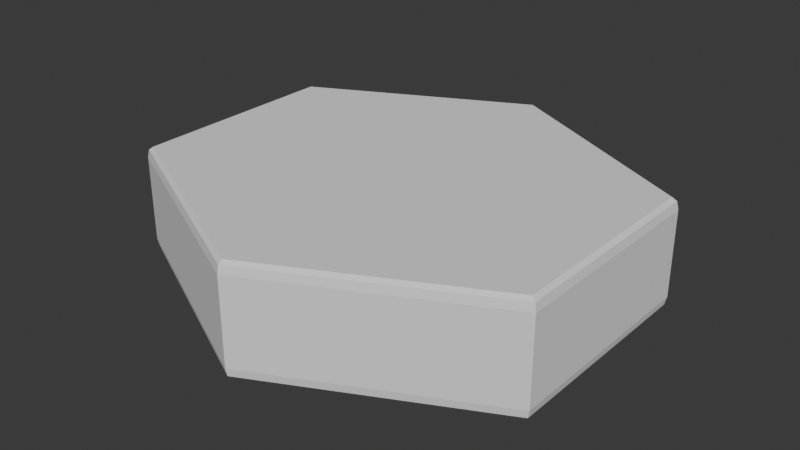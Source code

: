 # Source: HEXAGONO.blend  (saved by Blender 4.3.34; exported with 4.5.12 LTS)
import bpy
from mathutils import Matrix  # noqa: F401  (used for matrix-valued properties, if any)

bpy.ops.wm.read_factory_settings(use_empty=True)
scene = bpy.context.scene
scene.name = 'Scene'

# ---- collections
col_collection = bpy.data.collections.new('Collection'); scene.collection.children.link(col_collection)

# ---- world
world_world = bpy.data.worlds.new('World'); scene.world = world_world
world_world.use_nodes = True; world_world.node_tree.nodes.clear()
_N = world_world.node_tree.nodes; _L = world_world.node_tree.links
n0 = _N.new('ShaderNodeOutputWorld'); n0.name = 'World Output'; n0.location = (300, 300)
n1 = _N.new('ShaderNodeBackground'); n1.name = 'Background'; n1.location = (10, 300)
n1.inputs[0].default_value = (0.05088, 0.05088, 0.05088, 1.0)
_L.new(n1.outputs[0], n0.inputs[0])
n0.is_active_output = True
world_world.color = (0.05088, 0.05088, 0.05088)
world_world.sun_shadow_jitter_overblur = 0.0

# ---- meshes
me_circle_001 = bpy.data.meshes.new('Circle.001')
me_circle_001.from_pydata([(0.0, 1.0, 0.02293), (0.0, 0.9735, 0.0), (0.0, 0.9922, 0.006716), (-0.8431, 0.4868, 0.0), (-0.866, 0.5, 0.02293), (-0.8593, 0.4961, 0.006716), (-0.8431, -0.4868, 0.0), (-0.866, -0.5, 0.02293), (-0.8593, -0.4961, 0.006716), (0.0, -0.9735, 0.0), (0.0, -1.0, 0.02293), (0.0, -0.9922, 0.006716), (0.8431, -0.4868, 0.0), (0.866, -0.5, 0.02293), (0.8593, -0.4961, 0.006716), (0.8431, 0.4868, 0.0), (0.866, 0.5, 0.02293), (0.8593, 0.4961, 0.006716), (0.0, 0.9735, 0.2202), (0.0, 1.0, 0.1972), (0.0, 0.9922, 0.2135), (-0.866, 0.5, 0.1972), (-0.8431, 0.4868, 0.2202), (-0.8593, 0.4961, 0.2135), (-0.866, -0.5, 0.1972), (-0.8431, -0.4868, 0.2202), (-0.8593, -0.4961, 0.2135), (0.0, -1.0, 0.1972), (0.0, -0.9735, 0.2202), (0.0, -0.9922, 0.2135), (0.866, -0.5, 0.1972), (0.8431, -0.4868, 0.2202), (0.8593, -0.4961, 0.2135), (0.866, 0.5, 0.1972), (0.8431, 0.4868, 0.2202), (0.8593, 0.4961, 0.2135)], [], [(16, 0, 19, 33), (22, 25, 28, 31, 34, 18), (10, 13, 30, 27), (3, 1, 15, 12, 9, 6), (4, 7, 24, 21), (13, 16, 33, 30), (7, 10, 27, 24), (4, 0, 2, 5), (5, 2, 1, 3), (7, 4, 5, 8), (8, 5, 3, 6), (10, 7, 8, 11), (11, 8, 6, 9), (13, 10, 11, 14), (14, 11, 9, 12), (16, 13, 14, 17), (17, 14, 12, 15), (0, 16, 17, 2), (2, 17, 15, 1), (22, 18, 20, 23), (23, 20, 19, 21), (25, 22, 23, 26), (26, 23, 21, 24), (28, 25, 26, 29), (29, 26, 24, 27), (31, 28, 29, 32), (32, 29, 27, 30), (34, 31, 32, 35), (35, 32, 30, 33), (18, 34, 35, 20), (20, 35, 33, 19), (0, 4, 21, 19)])
_uv = me_circle_001.uv_layers.new(name='UVMap')
_uv.uv.foreach_set('vector', [0.0, 0.0, 0.0, 0.0, 0.0, 0.0, 0.0, 0.0, 0.0, 0.0, 0.0, 0.0, 0.0, 0.0, 0.0, 0.0, 0.0, 0.0, 0.0, 0.0, 0.0, 0.0, 0.0, 0.0, 0.0, 0.0, 0.0, 0.0, 0.0, 0.0, 0.0, 0.0, 0.0, 0.0, 0.0, 0.0, 0.0, 0.0, 0.0, 0.0, 0.0, 0.0, 0.0, 0.0, 0.0, 0.0, 0.0, 0.0, 0.0, 0.0, 0.0, 0.0, 0.0, 0.0, 0.0, 0.0, 0.0, 0.0, 0.0, 0.0, 0.0, 0.0, 0.0, 0.0, 0.0, 0.0, 0.0, 0.0, 0.0, 0.0, 0.0, 0.0, 0.0, 0.0, 0.0, 0.0, 0.0, 0.0, 0.0, 0.0, 0.0, 0.0, 0.0, 0.0, 0.0, 0.0, 0.0, 0.0, 0.0, 0.0, 0.0, 0.0, 0.0, 0.0, 0.0, 0.0, 0.0, 0.0, 0.0, 0.0, 0.0, 0.0, 0.0, 0.0, 0.0, 0.0, 0.0, 0.0, 0.0, 0.0, 0.0, 0.0, 0.0, 0.0, 0.0, 0.0, 0.0, 0.0, 0.0, 0.0, 0.0, 0.0, 0.0, 0.0, 0.0, 0.0, 0.0, 0.0, 0.0, 0.0, 0.0, 0.0, 0.0, 0.0, 0.0, 0.0, 0.0, 0.0, 0.0, 0.0, 0.0, 0.0, 0.0, 0.0, 0.0, 0.0, 0.0, 0.0, 0.0, 0.0, 0.0, 0.0, 0.0, 0.0, 0.0, 0.0, 0.0, 0.0, 0.0, 0.0, 0.0, 0.0, 0.0, 0.0, 0.0, 0.0, 0.0, 0.0, 0.0, 0.0, 0.0, 0.0, 0.0, 0.0, 0.0, 0.0, 0.0, 0.0, 0.0, 0.0, 0.0, 0.0, 0.0, 0.0, 0.0, 0.0, 0.0, 0.0, 0.0, 0.0, 0.0, 0.0, 0.0, 0.0, 0.0, 0.0, 0.0, 0.0, 0.0, 0.0, 0.0, 0.0, 0.0, 0.0, 0.0, 0.0, 0.0, 0.0, 0.0, 0.0, 0.0, 0.0, 0.0, 0.0, 0.0, 0.0, 0.0, 0.0, 0.0, 0.0, 0.0, 0.0, 0.0, 0.0, 0.0, 0.0, 0.0, 0.0, 0.0, 0.0, 0.0, 0.0, 0.0, 0.0, 0.0, 0.0, 0.0, 0.0, 0.0, 0.0, 0.0, 0.0, 0.0, 0.0, 0.0, 0.0, 0.0, 0.0, 0.0, 0.0, 0.0, 0.0, 0.0, 0.0, 0.0, 0.0, 0.0, 0.0, 0.0, 0.0, 0.0, 0.0, 0.0, 0.0])
me_circle_001.update()

# ---- objects
ob_circle_001 = bpy.data.objects.new('Circle.001', me_circle_001)

# ---- transforms, parenting, visibility, modifiers, constraints
ob_circle_001.location = (0.0, 0.0, 0.0)
ob_circle_001.scale = (1.155, 1.0, 2.271)

# ---- collection membership
col_collection.objects.link(ob_circle_001)

# ---- scene / render settings (as saved in the file)
scene.frame_start = 1; scene.frame_end = 250; scene.frame_set(1)
scene.render.engine = 'BLENDER_EEVEE_NEXT'
bpy.context.view_layer.update()

# ---- added for rendering (the .blend has no active camera and no usable light): camera, sun
cam_auto = bpy.data.cameras.new('AutoCamera')
cam_auto.lens = 50.0
cam_auto.sensor_width = 36.0
cam_auto.clip_end = 1000.0
ob_auto_camera = bpy.data.objects.new('AutoCamera', cam_auto)
scene.collection.objects.link(ob_auto_camera)
ob_auto_camera.location = (2.65751, -3.18901, 2.376)
ob_auto_camera.rotation_euler = (1.09748, -7.21219e-08, 0.694738)
scene.camera = ob_auto_camera
light_auto_sun = bpy.data.lights.new('AutoSun', 'SUN')
light_auto_sun.energy = 3.0
light_auto_sun.angle = 0.0523599
ob_auto_sun = bpy.data.objects.new('AutoSun', light_auto_sun)
scene.collection.objects.link(ob_auto_sun)
ob_auto_sun.rotation_euler = (0.872665, 0.174533, 0.523599)
bpy.context.view_layer.update()
